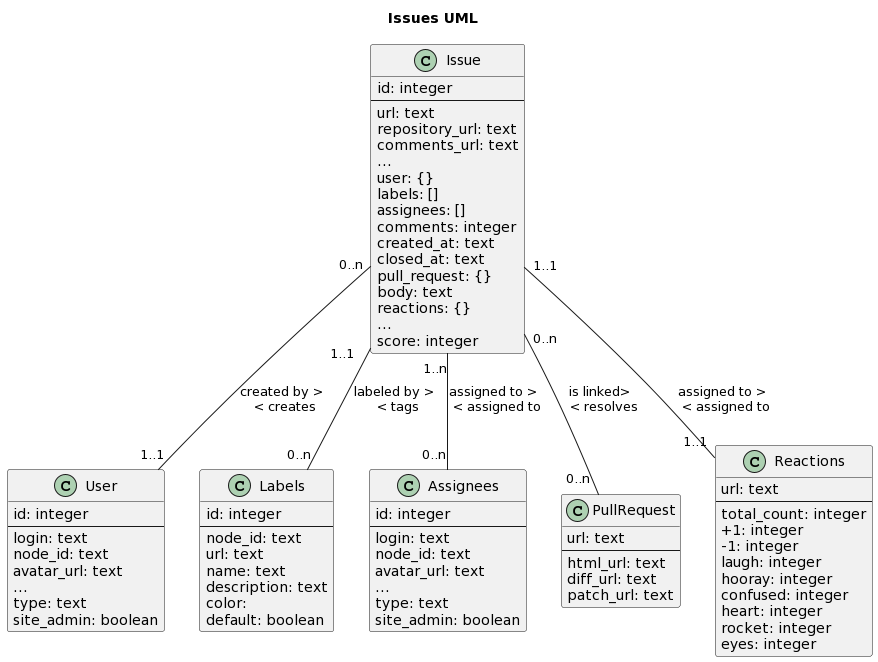

The diagram above was rendered by PlantUML. Its source (embedded in the PNG):
@startuml
skinparam classAttributeIconSize 0
title Issues UML


class Issue {
  id: integer
  --
  url: text
  repository_url: text
  comments_url: text
  ...
  user: {}
  labels: []
  assignees: []
  comments: integer
  created_at: text
  closed_at: text
  pull_request: {}
  body: text
  reactions: {}
  ...
  score: integer
}


class User {
  id: integer
  ---
  login: text
  node_id: text
  avatar_url: text
  ...
  type: text
  site_admin: boolean
}


class Labels {
  id: integer
  ---
  node_id: text
  url: text
  name: text
  description: text
  color: 
  default: boolean
}


class Assignees {
  id: integer
  ---
  login: text
  node_id: text
  avatar_url: text
  ...
  type: text
  site_admin: boolean
}


class PullRequest {
  url: text
  ---
  html_url: text
  diff_url: text
  patch_url: text
}


class Reactions {
  url: text
  ---
  total_count: integer
  +1: integer
  -1: integer
  laugh: integer
  hooray: integer
  confused: integer
  heart: integer
  rocket: integer
  eyes: integer
}


Issue "0..n" -- "1..1"  User: created by > \n < creates
Issue "1..1  " -- "0..n"  Labels: labeled by > \n < tags
Issue "1..n" -- "0..n"  Assignees: assigned to > \n < assigned to
Issue "0..n" -- "0..n "  PullRequest: is linked> \n < resolves
Issue "1..1" -- "1..1"  Reactions: assigned to > \n < assigned to
@enduml